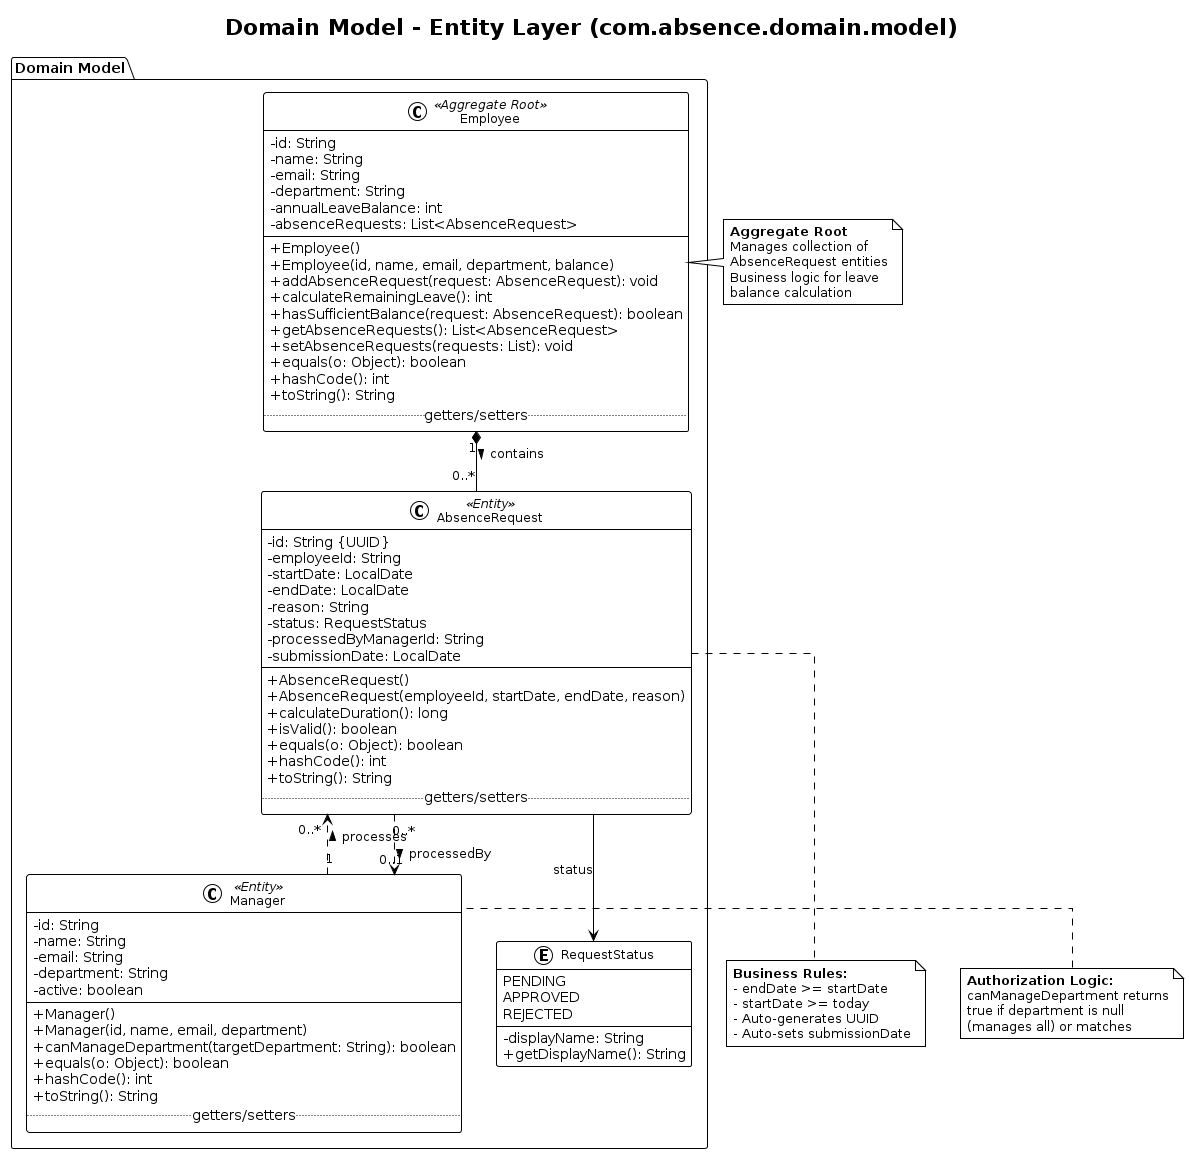

The diagram above was rendered by PlantUML. Its source (embedded in the PNG):
@startuml Domain Model - Entity Classes
!theme plain
skinparam classAttributeIconSize 0
skinparam classFontSize 12
skinparam packageFontSize 14
skinparam linetype ortho

title Domain Model - Entity Layer (com.absence.domain.model)

package "Domain Model" {

    enum RequestStatus {
        PENDING
        APPROVED
        REJECTED
        --
        -displayName: String
        +getDisplayName(): String
    }

    class Employee <<Aggregate Root>> {
        -id: String
        -name: String
        -email: String
        -department: String
        -annualLeaveBalance: int
        -absenceRequests: List<AbsenceRequest>
        --
        +Employee()
        +Employee(id, name, email, department, balance)
        +addAbsenceRequest(request: AbsenceRequest): void
        +calculateRemainingLeave(): int
        +hasSufficientBalance(request: AbsenceRequest): boolean
        +getAbsenceRequests(): List<AbsenceRequest>
        +setAbsenceRequests(requests: List): void
        +equals(o: Object): boolean
        +hashCode(): int
        +toString(): String
        .. getters/setters ..
    }

    class AbsenceRequest <<Entity>> {
        -id: String {UUID}
        -employeeId: String
        -startDate: LocalDate
        -endDate: LocalDate
        -reason: String
        -status: RequestStatus
        -processedByManagerId: String
        -submissionDate: LocalDate
        --
        +AbsenceRequest()
        +AbsenceRequest(employeeId, startDate, endDate, reason)
        +calculateDuration(): long
        +isValid(): boolean
        +equals(o: Object): boolean
        +hashCode(): int
        +toString(): String
        .. getters/setters ..
    }

    class Manager <<Entity>> {
        -id: String
        -name: String
        -email: String
        -department: String
        -active: boolean
        --
        +Manager()
        +Manager(id, name, email, department)
        +canManageDepartment(targetDepartment: String): boolean
        +equals(o: Object): boolean
        +hashCode(): int
        +toString(): String
        .. getters/setters ..
    }
}

' Relationships
Employee "1" *-- "0..*" AbsenceRequest : contains >
AbsenceRequest --> RequestStatus : status
AbsenceRequest "0..*" ..> "0..1" Manager : processedBy >
Manager "1" ..> "0..*" AbsenceRequest : processes >

note right of Employee
  <b>Aggregate Root</b>
  Manages collection of
  AbsenceRequest entities
  Business logic for leave
  balance calculation
end note

note bottom of AbsenceRequest
  <b>Business Rules:</b>
  - endDate >= startDate
  - startDate >= today
  - Auto-generates UUID
  - Auto-sets submissionDate
end note

note left of Manager
  <b>Authorization Logic:</b>
  canManageDepartment returns
  true if department is null
  (manages all) or matches
end note

@enduml